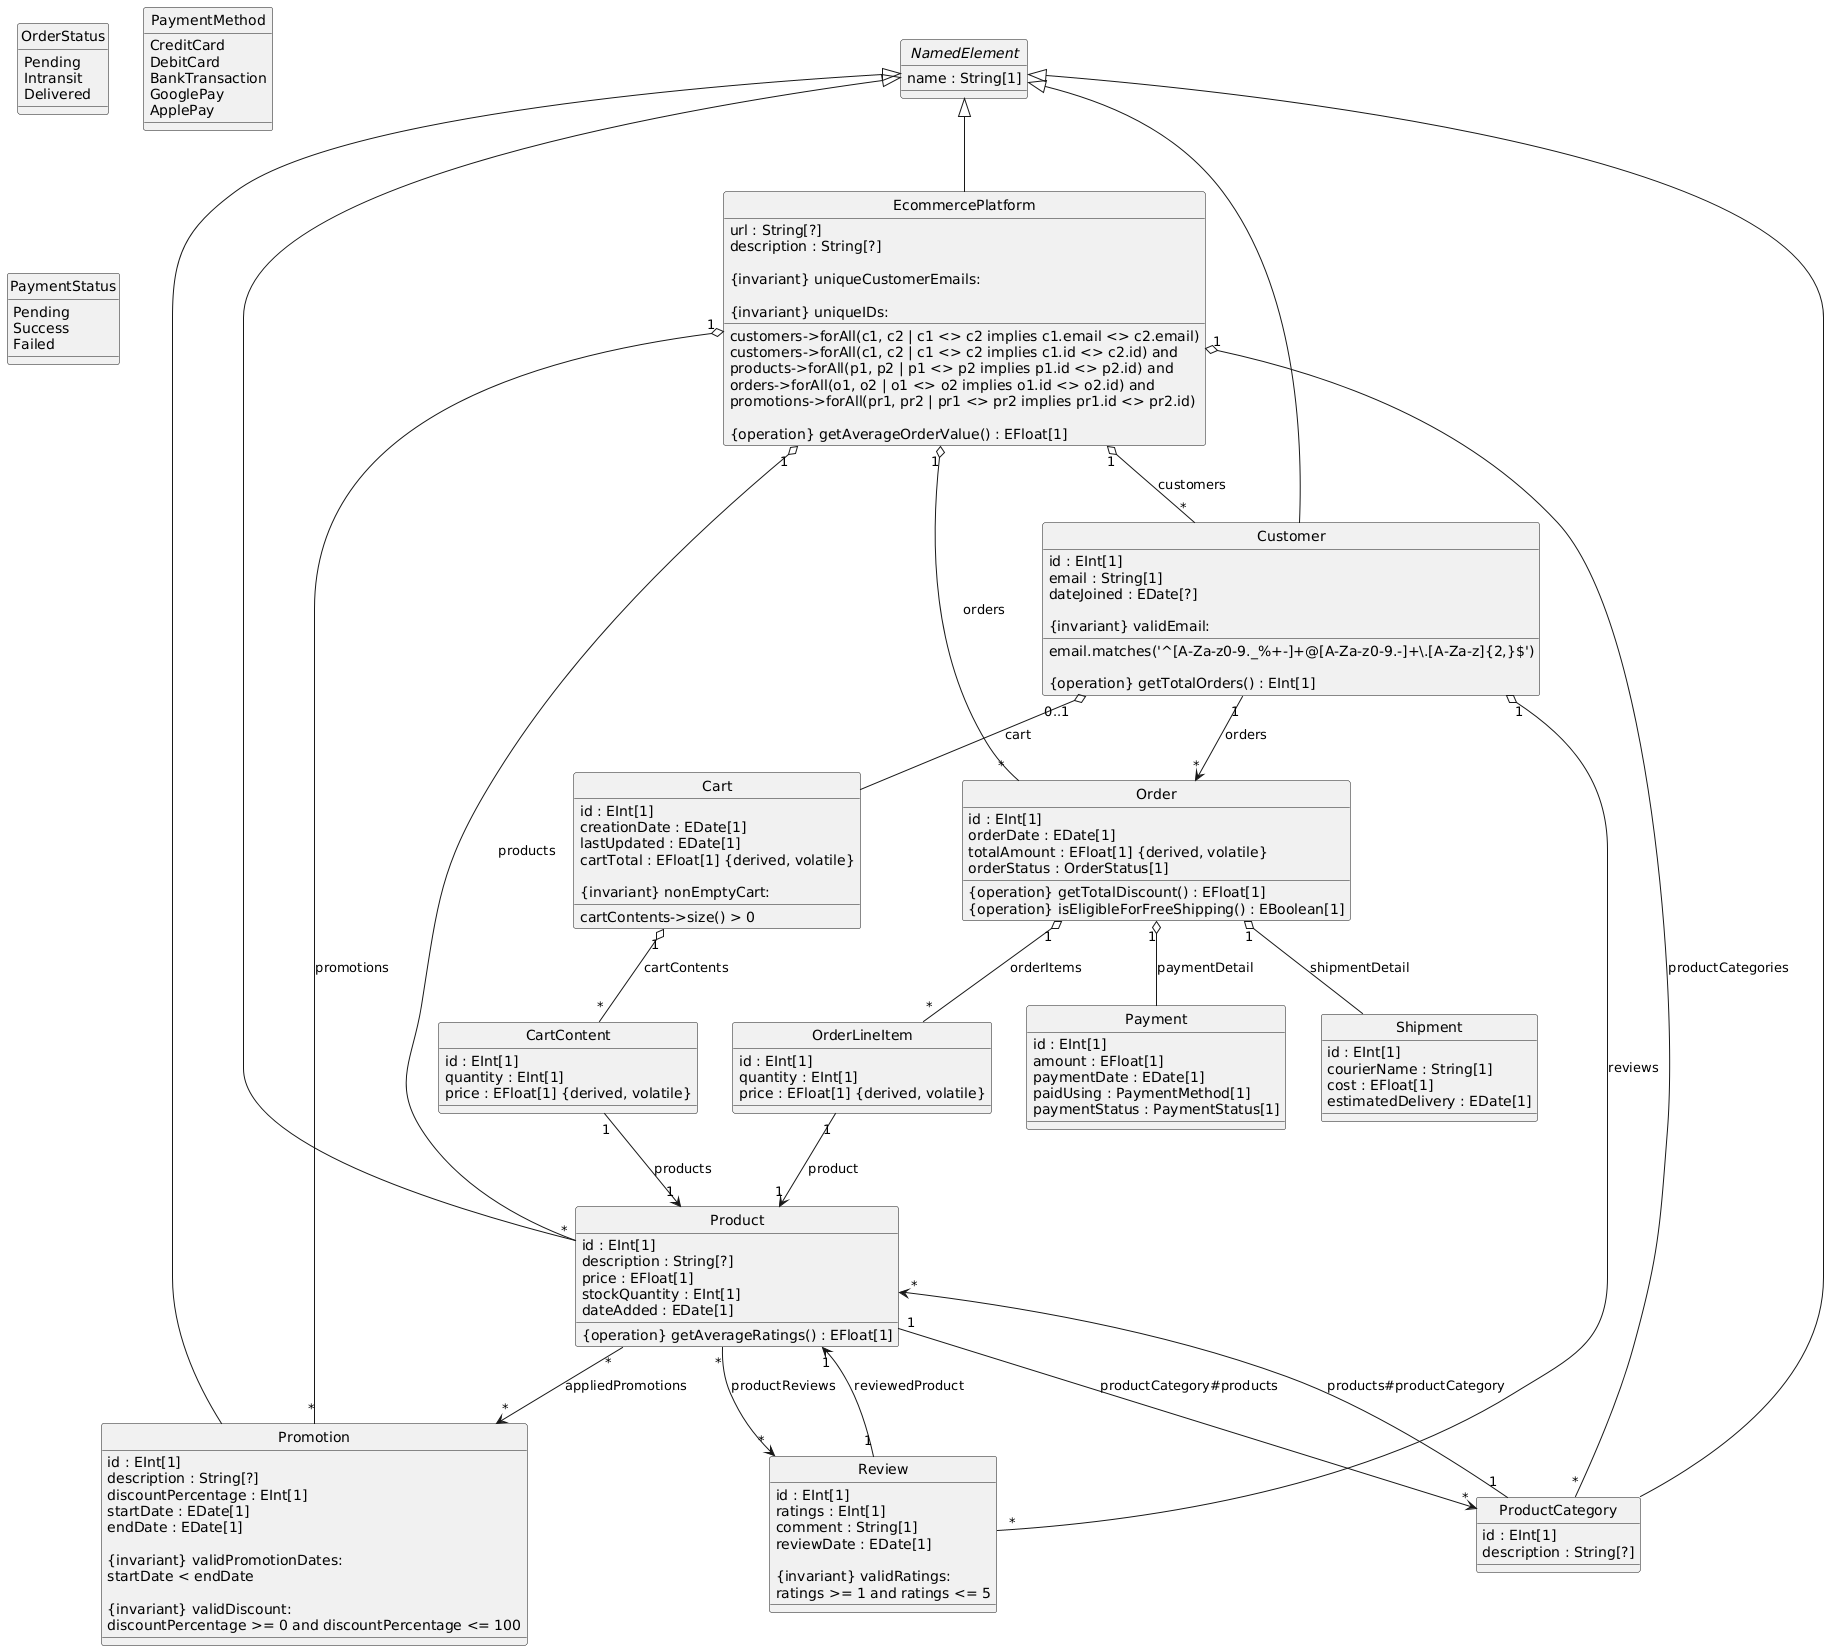

The diagram above was rendered by PlantUML. Its source (embedded in the PNG):
@startuml
hide circle
hide stereotypes

' Enumerations
enum OrderStatus {
  Pending
  Intransit
  Delivered
}

enum PaymentMethod {
  CreditCard
  DebitCard
  BankTransaction
  GooglePay
  ApplePay
}

enum PaymentStatus {
  Pending
  Success
  Failed
}

' Abstract class
abstract class NamedElement {
  name : String[1]
}

' Classes
class EcommercePlatform extends NamedElement {
  url : String[?]
  description : String[?]
  
  {invariant} uniqueCustomerEmails:
    customers->forAll(c1, c2 | c1 <> c2 implies c1.email <> c2.email)
  
  {invariant} uniqueIDs:
    customers->forAll(c1, c2 | c1 <> c2 implies c1.id <> c2.id) and
    products->forAll(p1, p2 | p1 <> p2 implies p1.id <> p2.id) and
    orders->forAll(o1, o2 | o1 <> o2 implies o1.id <> o2.id) and
    promotions->forAll(pr1, pr2 | pr1 <> pr2 implies pr1.id <> pr2.id)
  
  {operation} getAverageOrderValue() : EFloat[1]
}

class Customer extends NamedElement {
  id : EInt[1]
  email : String[1]
  dateJoined : EDate[?]
  
  {invariant} validEmail:
    email.matches('^[A-Za-z0-9._%+-]+@[A-Za-z0-9.-]+\\.[A-Za-z]{2,}$')
  
  {operation} getTotalOrders() : EInt[1]
}

class ProductCategory extends NamedElement {
  id : EInt[1]
  description : String[?]
}

class Product extends NamedElement {
  id : EInt[1]
  description : String[?]
  price : EFloat[1]
  stockQuantity : EInt[1]
  dateAdded : EDate[1]
  
  {operation} getAverageRatings() : EFloat[1]
}

class Promotion extends NamedElement {
  id : EInt[1]
  description : String[?]
  discountPercentage : EInt[1]
  startDate : EDate[1]
  endDate : EDate[1]
  
  {invariant} validPromotionDates:
    startDate < endDate
  
  {invariant} validDiscount:
    discountPercentage >= 0 and discountPercentage <= 100
}

class Order {
  id : EInt[1]
  orderDate : EDate[1]
  totalAmount : EFloat[1] {derived, volatile}
  orderStatus : OrderStatus[1]
  
  {operation} getTotalDiscount() : EFloat[1]
  {operation} isEligibleForFreeShipping() : EBoolean[1]
}

class Payment {
  id : EInt[1]
  amount : EFloat[1]
  paymentDate : EDate[1]
  paidUsing : PaymentMethod[1]
  paymentStatus : PaymentStatus[1]
}

class Shipment {
  id : EInt[1]
  courierName : String[1]
  cost : EFloat[1]
  estimatedDelivery : EDate[1]
}

class Cart {
  id : EInt[1]
  creationDate : EDate[1]
  lastUpdated : EDate[1]
  cartTotal : EFloat[1] {derived, volatile}
  
  {invariant} nonEmptyCart:
    cartContents->size() > 0
}

class CartContent {
  id : EInt[1]
  quantity : EInt[1]
  price : EFloat[1] {derived, volatile}
}

class Review {
  id : EInt[1]
  ratings : EInt[1]
  comment : String[1]
  reviewDate : EDate[1]
  
  {invariant} validRatings:
    ratings >= 1 and ratings <= 5
}

class OrderLineItem {
  id : EInt[1]
  quantity : EInt[1]
  price : EFloat[1] {derived, volatile}
}

' Relationships
EcommercePlatform "1" o-- " *" Customer : customers
EcommercePlatform "1" o-- " *" Product : products
EcommercePlatform "1" o-- " *" ProductCategory : productCategories
EcommercePlatform "1" o-- " *" Order : orders
EcommercePlatform "1" o-- " *" Promotion : promotions

Customer "0..1" o-- Cart : cart
Customer "1" --> " *" Order : orders
Customer "1" o-- " *" Review : reviews

Cart "1" o-- " *" CartContent : cartContents
CartContent "1" --> "1" Product : products

Review "1" --> "1" Product : reviewedProduct
Product " *" --> " *" Review : productReviews

Order "1" o-- Payment : paymentDetail
Order "1" o-- Shipment : shipmentDetail
Order "1" o-- " *" OrderLineItem : orderItems
OrderLineItem "1" --> "1" Product : product

Product "1" --> " *" ProductCategory : productCategory#products
ProductCategory "1" --> " *" Product : products#productCategory

Product " *" --> " *" Promotion : appliedPromotions
@enduml